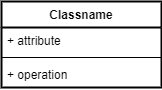

The diagram above was exported from draw.io. Its source (the exported page's mxGraphModel, read from the mxfile embedded in the PNG):
<mxGraphModel dx="868" dy="443" grid="1" gridSize="10" guides="1" tooltips="1" connect="1" arrows="1" fold="1" page="1" pageScale="1" pageWidth="1169" pageHeight="827" math="0" shadow="0">
  <root>
    <mxCell id="0" />
    <mxCell id="1" parent="0" />
    <mxCell id="KSyZKQ1dE2nLa2toBZFX-7" value="Classname" style="swimlane;fontStyle=1;align=center;verticalAlign=top;childLayout=stackLayout;horizontal=1;startSize=26;horizontalStack=0;resizeParent=1;resizeParentMax=0;resizeLast=0;collapsible=1;marginBottom=0;strokeWidth=2;" vertex="1" parent="1">
      <mxGeometry x="20" y="140" width="160" height="86" as="geometry" />
    </mxCell>
    <mxCell id="KSyZKQ1dE2nLa2toBZFX-8" value="+ attribute" style="text;strokeColor=none;fillColor=none;align=left;verticalAlign=top;spacingLeft=4;spacingRight=4;overflow=hidden;rotatable=0;points=[[0,0.5],[1,0.5]];portConstraint=eastwest;" vertex="1" parent="KSyZKQ1dE2nLa2toBZFX-7">
      <mxGeometry y="26" width="160" height="26" as="geometry" />
    </mxCell>
    <mxCell id="KSyZKQ1dE2nLa2toBZFX-9" value="" style="line;strokeWidth=1;fillColor=none;align=left;verticalAlign=middle;spacingTop=-1;spacingLeft=3;spacingRight=3;rotatable=0;labelPosition=right;points=[];portConstraint=eastwest;" vertex="1" parent="KSyZKQ1dE2nLa2toBZFX-7">
      <mxGeometry y="52" width="160" height="8" as="geometry" />
    </mxCell>
    <mxCell id="KSyZKQ1dE2nLa2toBZFX-10" value="+ operation" style="text;strokeColor=none;fillColor=none;align=left;verticalAlign=top;spacingLeft=4;spacingRight=4;overflow=hidden;rotatable=0;points=[[0,0.5],[1,0.5]];portConstraint=eastwest;" vertex="1" parent="KSyZKQ1dE2nLa2toBZFX-7">
      <mxGeometry y="60" width="160" height="26" as="geometry" />
    </mxCell>
  </root>
</mxGraphModel>